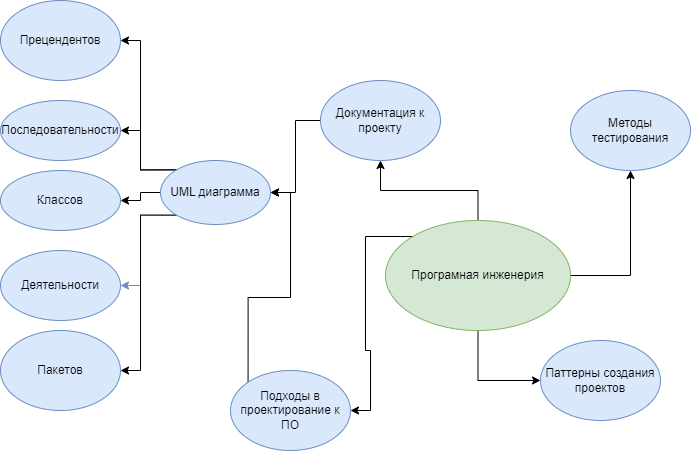

The diagram above was exported from draw.io. Its source (the exported page's mxGraphModel, read from the mxfile embedded in the PNG):
<mxGraphModel dx="1418" dy="828" grid="1" gridSize="10" guides="1" tooltips="1" connect="1" arrows="1" fold="1" page="1" pageScale="1" pageWidth="1169" pageHeight="827" math="0" shadow="0">
  <root>
    <mxCell id="0" />
    <mxCell id="1" parent="0" />
    <mxCell id="EnrJRDuSaca1tSlIfGWo-3" style="edgeStyle=orthogonalEdgeStyle;rounded=0;orthogonalLoop=1;jettySize=auto;html=1;entryX=1;entryY=0.5;entryDx=0;entryDy=0;" edge="1" parent="1" source="EnrJRDuSaca1tSlIfGWo-14" target="EnrJRDuSaca1tSlIfGWo-2">
      <mxGeometry relative="1" as="geometry" />
    </mxCell>
    <mxCell id="EnrJRDuSaca1tSlIfGWo-15" style="edgeStyle=orthogonalEdgeStyle;rounded=0;orthogonalLoop=1;jettySize=auto;html=1;exitX=0.5;exitY=0;exitDx=0;exitDy=0;" edge="1" parent="1" source="EnrJRDuSaca1tSlIfGWo-1" target="EnrJRDuSaca1tSlIfGWo-14">
      <mxGeometry relative="1" as="geometry" />
    </mxCell>
    <mxCell id="EnrJRDuSaca1tSlIfGWo-17" style="edgeStyle=orthogonalEdgeStyle;rounded=0;orthogonalLoop=1;jettySize=auto;html=1;exitX=1;exitY=0;exitDx=0;exitDy=0;entryX=1;entryY=0.5;entryDx=0;entryDy=0;" edge="1" parent="1" source="EnrJRDuSaca1tSlIfGWo-1" target="EnrJRDuSaca1tSlIfGWo-16">
      <mxGeometry relative="1" as="geometry" />
    </mxCell>
    <mxCell id="EnrJRDuSaca1tSlIfGWo-20" style="edgeStyle=orthogonalEdgeStyle;rounded=0;orthogonalLoop=1;jettySize=auto;html=1;exitX=1;exitY=0.5;exitDx=0;exitDy=0;entryX=0.5;entryY=1;entryDx=0;entryDy=0;" edge="1" parent="1" source="EnrJRDuSaca1tSlIfGWo-1" target="EnrJRDuSaca1tSlIfGWo-19">
      <mxGeometry relative="1" as="geometry" />
    </mxCell>
    <mxCell id="EnrJRDuSaca1tSlIfGWo-22" style="edgeStyle=orthogonalEdgeStyle;rounded=0;orthogonalLoop=1;jettySize=auto;html=1;exitX=0.5;exitY=1;exitDx=0;exitDy=0;entryX=0;entryY=0.5;entryDx=0;entryDy=0;" edge="1" parent="1" source="EnrJRDuSaca1tSlIfGWo-1" target="EnrJRDuSaca1tSlIfGWo-21">
      <mxGeometry relative="1" as="geometry" />
    </mxCell>
    <mxCell id="EnrJRDuSaca1tSlIfGWo-1" value="Програмная инженерия" style="ellipse;whiteSpace=wrap;html=1;fillColor=#d5e8d4;strokeColor=#82b366;" vertex="1" parent="1">
      <mxGeometry x="585" y="410" width="185" height="110" as="geometry" />
    </mxCell>
    <mxCell id="EnrJRDuSaca1tSlIfGWo-5" style="edgeStyle=orthogonalEdgeStyle;rounded=0;orthogonalLoop=1;jettySize=auto;html=1;exitX=0;exitY=0;exitDx=0;exitDy=0;entryX=1;entryY=0.5;entryDx=0;entryDy=0;" edge="1" parent="1" source="EnrJRDuSaca1tSlIfGWo-2" target="EnrJRDuSaca1tSlIfGWo-4">
      <mxGeometry relative="1" as="geometry" />
    </mxCell>
    <mxCell id="EnrJRDuSaca1tSlIfGWo-7" style="edgeStyle=orthogonalEdgeStyle;rounded=0;orthogonalLoop=1;jettySize=auto;html=1;exitX=0;exitY=0.5;exitDx=0;exitDy=0;entryX=1;entryY=0.5;entryDx=0;entryDy=0;" edge="1" parent="1" source="EnrJRDuSaca1tSlIfGWo-2" target="EnrJRDuSaca1tSlIfGWo-6">
      <mxGeometry relative="1" as="geometry" />
    </mxCell>
    <mxCell id="EnrJRDuSaca1tSlIfGWo-9" style="edgeStyle=orthogonalEdgeStyle;rounded=0;orthogonalLoop=1;jettySize=auto;html=1;exitX=0;exitY=1;exitDx=0;exitDy=0;entryX=1;entryY=0.5;entryDx=0;entryDy=0;fillColor=#dae8fc;strokeColor=#6c8ebf;" edge="1" parent="1" source="EnrJRDuSaca1tSlIfGWo-2" target="EnrJRDuSaca1tSlIfGWo-8">
      <mxGeometry relative="1" as="geometry" />
    </mxCell>
    <mxCell id="EnrJRDuSaca1tSlIfGWo-11" style="edgeStyle=orthogonalEdgeStyle;rounded=0;orthogonalLoop=1;jettySize=auto;html=1;exitX=0;exitY=1;exitDx=0;exitDy=0;entryX=1;entryY=0.5;entryDx=0;entryDy=0;" edge="1" parent="1" source="EnrJRDuSaca1tSlIfGWo-2" target="EnrJRDuSaca1tSlIfGWo-10">
      <mxGeometry relative="1" as="geometry" />
    </mxCell>
    <mxCell id="EnrJRDuSaca1tSlIfGWo-13" style="edgeStyle=orthogonalEdgeStyle;rounded=0;orthogonalLoop=1;jettySize=auto;html=1;exitX=0;exitY=0;exitDx=0;exitDy=0;entryX=1;entryY=0.5;entryDx=0;entryDy=0;" edge="1" parent="1" source="EnrJRDuSaca1tSlIfGWo-2" target="EnrJRDuSaca1tSlIfGWo-12">
      <mxGeometry relative="1" as="geometry" />
    </mxCell>
    <mxCell id="EnrJRDuSaca1tSlIfGWo-2" value="UML диаграмма" style="ellipse;whiteSpace=wrap;html=1;fillColor=#dae8fc;strokeColor=#6c8ebf;" vertex="1" parent="1">
      <mxGeometry x="360" y="350" width="110" height="64" as="geometry" />
    </mxCell>
    <mxCell id="EnrJRDuSaca1tSlIfGWo-4" value="Последовательности" style="ellipse;whiteSpace=wrap;html=1;fillColor=#dae8fc;strokeColor=#6c8ebf;" vertex="1" parent="1">
      <mxGeometry x="200" y="290" width="120" height="60" as="geometry" />
    </mxCell>
    <mxCell id="EnrJRDuSaca1tSlIfGWo-6" value="Классов" style="ellipse;whiteSpace=wrap;html=1;fillColor=#dae8fc;strokeColor=#6c8ebf;" vertex="1" parent="1">
      <mxGeometry x="200" y="360" width="120" height="60" as="geometry" />
    </mxCell>
    <mxCell id="EnrJRDuSaca1tSlIfGWo-8" value="Деятельности" style="ellipse;whiteSpace=wrap;html=1;fillColor=#dae8fc;strokeColor=#6c8ebf;" vertex="1" parent="1">
      <mxGeometry x="200" y="440" width="120" height="70" as="geometry" />
    </mxCell>
    <mxCell id="EnrJRDuSaca1tSlIfGWo-10" value="Пакетов" style="ellipse;whiteSpace=wrap;html=1;fillColor=#dae8fc;strokeColor=#6c8ebf;" vertex="1" parent="1">
      <mxGeometry x="200" y="520" width="120" height="80" as="geometry" />
    </mxCell>
    <mxCell id="EnrJRDuSaca1tSlIfGWo-12" value="Прецендентов" style="ellipse;whiteSpace=wrap;html=1;fillColor=#dae8fc;strokeColor=#6c8ebf;" vertex="1" parent="1">
      <mxGeometry x="200" y="190" width="120" height="80" as="geometry" />
    </mxCell>
    <mxCell id="EnrJRDuSaca1tSlIfGWo-14" value="Документация к проекту" style="ellipse;whiteSpace=wrap;html=1;fillColor=#dae8fc;strokeColor=#6c8ebf;" vertex="1" parent="1">
      <mxGeometry x="520" y="270" width="120" height="80" as="geometry" />
    </mxCell>
    <mxCell id="EnrJRDuSaca1tSlIfGWo-18" style="edgeStyle=orthogonalEdgeStyle;rounded=0;orthogonalLoop=1;jettySize=auto;html=1;exitX=0;exitY=0;exitDx=0;exitDy=0;entryX=1;entryY=0.5;entryDx=0;entryDy=0;" edge="1" parent="1" source="EnrJRDuSaca1tSlIfGWo-16" target="EnrJRDuSaca1tSlIfGWo-2">
      <mxGeometry relative="1" as="geometry" />
    </mxCell>
    <mxCell id="EnrJRDuSaca1tSlIfGWo-16" value="Подходы в проектирование к ПО" style="ellipse;whiteSpace=wrap;html=1;fillColor=#dae8fc;strokeColor=#6c8ebf;" vertex="1" parent="1">
      <mxGeometry x="430" y="560" width="120" height="80" as="geometry" />
    </mxCell>
    <mxCell id="EnrJRDuSaca1tSlIfGWo-19" value="Методы тестирования" style="ellipse;whiteSpace=wrap;html=1;fillColor=#dae8fc;strokeColor=#6c8ebf;" vertex="1" parent="1">
      <mxGeometry x="770" y="280" width="120" height="80" as="geometry" />
    </mxCell>
    <mxCell id="EnrJRDuSaca1tSlIfGWo-21" value="Паттерны создания проектов" style="ellipse;whiteSpace=wrap;html=1;fillColor=#dae8fc;strokeColor=#6c8ebf;" vertex="1" parent="1">
      <mxGeometry x="740" y="530" width="120" height="80" as="geometry" />
    </mxCell>
  </root>
</mxGraphModel>